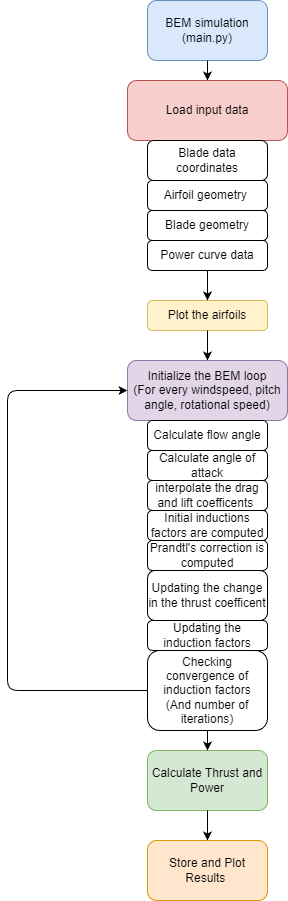

The diagram above was exported from draw.io. Its source (the exported page's mxGraphModel, read from the mxfile embedded in the PNG):
<mxGraphModel dx="1456" dy="779" grid="1" gridSize="10" guides="1" tooltips="1" connect="1" arrows="1" fold="1" page="1" pageScale="1" pageWidth="827" pageHeight="1169" math="0" shadow="0">
  <root>
    <mxCell id="0" />
    <mxCell id="1" parent="0" />
    <mxCell id="4" value="BEM simulation&lt;div&gt;(main.py)&lt;/div&gt;" style="rounded=1;whiteSpace=wrap;html=1;fillColor=#dae8fc;strokeColor=#6c8ebf;" parent="1" vertex="1">
      <mxGeometry x="300" y="30" width="120" height="60" as="geometry" />
    </mxCell>
    <mxCell id="5" value="Load input data" style="rounded=1;whiteSpace=wrap;html=1;fillColor=#f8cecc;strokeColor=#b85450;" parent="1" vertex="1">
      <mxGeometry x="280" y="110" width="160" height="60" as="geometry" />
    </mxCell>
    <mxCell id="6" value="&lt;div&gt;&lt;br&gt;&lt;/div&gt;Plot the airfoils&lt;div&gt;&lt;div&gt;&lt;br&gt;&lt;/div&gt;&lt;/div&gt;" style="rounded=1;whiteSpace=wrap;html=1;fillColor=#fff2cc;strokeColor=#d6b656;" parent="1" vertex="1">
      <mxGeometry x="300" y="330" width="120" height="30" as="geometry" />
    </mxCell>
    <mxCell id="7" value="Initialize the BEM loop&lt;div&gt;(For every windspeed, pitch angle, rotational speed)&lt;/div&gt;" style="rounded=1;whiteSpace=wrap;html=1;fillColor=#e1d5e7;strokeColor=#9673a6;" parent="1" vertex="1">
      <mxGeometry x="280" y="390" width="160" height="60" as="geometry" />
    </mxCell>
    <mxCell id="8" value="Calculate Thrust and Power" style="rounded=1;whiteSpace=wrap;html=1;fillColor=#d5e8d4;strokeColor=#82b366;" parent="1" vertex="1">
      <mxGeometry x="300" y="780" width="120" height="60" as="geometry" />
    </mxCell>
    <mxCell id="11" value="" style="endArrow=classic;html=1;entryX=0.5;entryY=0;entryDx=0;entryDy=0;exitX=0.5;exitY=1;exitDx=0;exitDy=0;" parent="1" source="4" target="5" edge="1">
      <mxGeometry width="50" height="50" relative="1" as="geometry">
        <mxPoint x="330" y="210" as="sourcePoint" />
        <mxPoint x="380" y="160" as="targetPoint" />
      </mxGeometry>
    </mxCell>
    <mxCell id="12" value="" style="endArrow=classic;html=1;entryX=0.5;entryY=0;entryDx=0;entryDy=0;exitX=0.5;exitY=1;exitDx=0;exitDy=0;" parent="1" source="35" target="6" edge="1">
      <mxGeometry width="50" height="50" relative="1" as="geometry">
        <mxPoint x="360" y="340" as="sourcePoint" />
        <mxPoint x="380" y="340" as="targetPoint" />
      </mxGeometry>
    </mxCell>
    <mxCell id="13" value="" style="endArrow=classic;html=1;exitX=0.5;exitY=1;exitDx=0;exitDy=0;entryX=0.5;entryY=0;entryDx=0;entryDy=0;" parent="1" source="6" target="7" edge="1">
      <mxGeometry width="50" height="50" relative="1" as="geometry">
        <mxPoint x="330" y="550" as="sourcePoint" />
        <mxPoint x="380" y="500" as="targetPoint" />
      </mxGeometry>
    </mxCell>
    <mxCell id="14" value="" style="endArrow=classic;html=1;entryX=0.5;entryY=0;entryDx=0;entryDy=0;exitX=0.5;exitY=1;exitDx=0;exitDy=0;" parent="1" source="29" target="8" edge="1">
      <mxGeometry width="50" height="50" relative="1" as="geometry">
        <mxPoint x="360" y="680" as="sourcePoint" />
        <mxPoint x="380" y="590" as="targetPoint" />
      </mxGeometry>
    </mxCell>
    <mxCell id="15" value="Store and Plot Results&amp;nbsp;" style="rounded=1;whiteSpace=wrap;html=1;fillColor=#ffe6cc;strokeColor=#d79b00;" parent="1" vertex="1">
      <mxGeometry x="300" y="870" width="120" height="60" as="geometry" />
    </mxCell>
    <mxCell id="16" value="" style="endArrow=classic;html=1;entryX=0.5;entryY=0;entryDx=0;entryDy=0;exitX=0.5;exitY=1;exitDx=0;exitDy=0;" parent="1" source="8" target="15" edge="1">
      <mxGeometry width="50" height="50" relative="1" as="geometry">
        <mxPoint x="330" y="700" as="sourcePoint" />
        <mxPoint x="380" y="650" as="targetPoint" />
      </mxGeometry>
    </mxCell>
    <mxCell id="17" value="" style="endArrow=classic;html=1;exitX=0;exitY=0.5;exitDx=0;exitDy=0;entryX=0;entryY=0.5;entryDx=0;entryDy=0;" parent="1" source="29" target="7" edge="1">
      <mxGeometry width="50" height="50" relative="1" as="geometry">
        <mxPoint x="330" y="620" as="sourcePoint" />
        <mxPoint x="380" y="570" as="targetPoint" />
        <Array as="points">
          <mxPoint x="160" y="720" />
          <mxPoint x="160" y="420" />
        </Array>
      </mxGeometry>
    </mxCell>
    <mxCell id="23" value="Calculate flow angle" style="rounded=1;whiteSpace=wrap;html=1;" parent="1" vertex="1">
      <mxGeometry x="300" y="450" width="120" height="30" as="geometry" />
    </mxCell>
    <mxCell id="25" value="Calculate angle of attack" style="rounded=1;whiteSpace=wrap;html=1;" parent="1" vertex="1">
      <mxGeometry x="300" y="480" width="120" height="30" as="geometry" />
    </mxCell>
    <mxCell id="26" value="interpolate the drag and lift coefficents&amp;nbsp;" style="rounded=1;whiteSpace=wrap;html=1;" parent="1" vertex="1">
      <mxGeometry x="300" y="510" width="120" height="30" as="geometry" />
    </mxCell>
    <mxCell id="27" value="Initial inductions factors are computed" style="rounded=1;whiteSpace=wrap;html=1;" parent="1" vertex="1">
      <mxGeometry x="300" y="540" width="120" height="30" as="geometry" />
    </mxCell>
    <mxCell id="28" value="Prandtl's correction is computed" style="rounded=1;whiteSpace=wrap;html=1;" parent="1" vertex="1">
      <mxGeometry x="300" y="570" width="120" height="30" as="geometry" />
    </mxCell>
    <mxCell id="29" value="Checking convergence of induction factors&lt;div&gt;(And number of iterations)&lt;/div&gt;" style="rounded=1;whiteSpace=wrap;html=1;" parent="1" vertex="1">
      <mxGeometry x="300" y="680" width="120" height="80" as="geometry" />
    </mxCell>
    <mxCell id="30" value="Updating the change in the thrust coefficent" style="rounded=1;whiteSpace=wrap;html=1;" parent="1" vertex="1">
      <mxGeometry x="300" y="600" width="120" height="50" as="geometry" />
    </mxCell>
    <mxCell id="31" value="Updating the induction factors" style="rounded=1;whiteSpace=wrap;html=1;" parent="1" vertex="1">
      <mxGeometry x="300" y="650" width="120" height="30" as="geometry" />
    </mxCell>
    <mxCell id="33" value="Airfoil geometry&amp;nbsp;" style="rounded=1;whiteSpace=wrap;html=1;" parent="1" vertex="1">
      <mxGeometry x="300" y="210" width="120" height="30" as="geometry" />
    </mxCell>
    <mxCell id="34" value="Blade geometry" style="rounded=1;whiteSpace=wrap;html=1;" parent="1" vertex="1">
      <mxGeometry x="300" y="240" width="120" height="30" as="geometry" />
    </mxCell>
    <mxCell id="35" value="Power curve data" style="rounded=1;whiteSpace=wrap;html=1;" parent="1" vertex="1">
      <mxGeometry x="300" y="270" width="120" height="30" as="geometry" />
    </mxCell>
    <mxCell id="37" value="&lt;span style=&quot;color: rgb(0, 0, 0);&quot;&gt;Blade data coordinates&lt;/span&gt;" style="rounded=1;whiteSpace=wrap;html=1;" parent="1" vertex="1">
      <mxGeometry x="300" y="170" width="120" height="40" as="geometry" />
    </mxCell>
  </root>
</mxGraphModel>